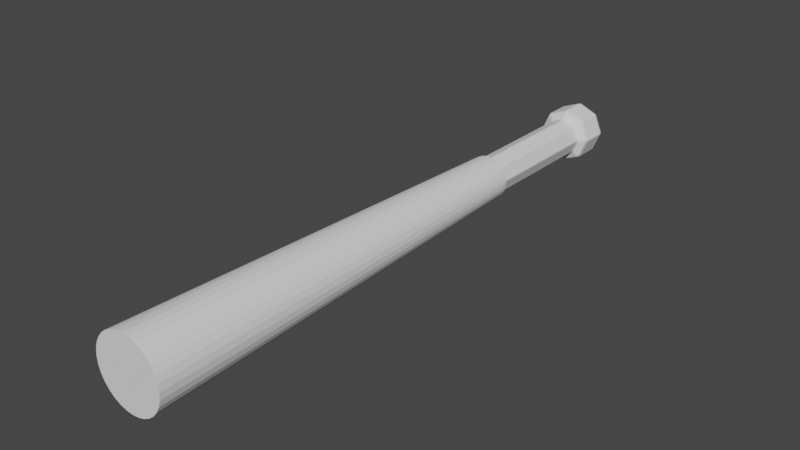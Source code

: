 # Source: MissileLauncher.blend  (saved by Blender 2.80.75; exported with 4.5.12 LTS)
import bpy
from mathutils import Matrix  # noqa: F401  (used for matrix-valued properties, if any)

bpy.ops.wm.read_factory_settings(use_empty=True)
scene = bpy.context.scene
scene.name = 'Scene'

# ---- collections
col_collection = bpy.data.collections.new('Collection'); scene.collection.children.link(col_collection)

# ---- world
world_world = bpy.data.worlds.new('World'); scene.world = world_world
world_world.use_nodes = True; world_world.node_tree.nodes.clear()
_N = world_world.node_tree.nodes; _L = world_world.node_tree.links
n0 = _N.new('ShaderNodeOutputWorld'); n0.name = 'World Output'; n0.location = (300, 300)
n1 = _N.new('ShaderNodeBackground'); n1.name = 'Background'; n1.location = (10, 300)
n1.inputs[0].default_value = (0.05088, 0.05088, 0.05088, 1.0)
_L.new(n1.outputs[0], n0.inputs[0])
n0.is_active_output = True
world_world.color = (0.05088, 0.05088, 0.05088)
world_world.use_sun_shadow = False
world_world.sun_shadow_jitter_overblur = 0.0

# ---- meshes
me_cylinder_001 = bpy.data.meshes.new('Cylinder.001')
me_cylinder_001.from_pydata([(0.0, 1.0, -2.324), (-2.759e-08, 1.615, 3.22), (0.1951, 0.9808, -2.324), (0.315, 1.584, 3.22), (0.3827, 0.9239, -2.324), (0.6179, 1.492, 3.22), (0.5556, 0.8315, -2.324), (0.8971, 1.343, 3.22), (0.7071, 0.7071, -2.324), (1.142, 1.142, 3.22), (0.8315, 0.5556, -2.324), (1.343, 0.8971, 3.22), (0.9239, 0.3827, -2.324), (1.492, 0.6179, 3.22), (0.9808, 0.1951, -2.324), (1.584, 0.315, 3.22), (1.0, -1.324e-07, -2.324), (1.615, 2.683e-07, 3.22), (0.9808, -0.1951, -2.324), (1.584, -0.315, 3.22), (0.9239, -0.3827, -2.324), (1.492, -0.6179, 3.22), (0.8315, -0.5556, -2.324), (1.343, -0.8971, 3.22), (0.7071, -0.7071, -2.324), (1.142, -1.142, 3.22), (0.5556, -0.8315, -2.324), (0.8971, -1.343, 3.22), (0.3827, -0.9239, -2.324), (0.6179, -1.492, 3.22), (0.1951, -0.9808, -2.324), (0.315, -1.584, 3.22), (-3.258e-07, -1.0, -2.324), (-5.537e-07, -1.615, 3.22), (-0.1951, -0.9808, -2.324), (-0.315, -1.584, 3.22), (-0.3827, -0.9239, -2.324), (-0.6179, -1.492, 3.22), (-0.5556, -0.8315, -2.324), (-0.8971, -1.343, 3.22), (-0.7071, -0.7071, -2.324), (-1.142, -1.142, 3.22), (-0.8315, -0.5556, -2.324), (-1.343, -0.8971, 3.22), (-0.9239, -0.3827, -2.324), (-1.492, -0.6179, 3.22), (-0.9808, -0.1951, -2.324), (-1.584, -0.315, 3.22), (-1.0, 7.577e-07, -2.324), (-1.615, 1.706e-06, 3.22), (-0.9808, 0.1951, -2.324), (-1.584, 0.315, 3.22), (-0.9239, 0.3827, -2.324), (-1.492, 0.6179, 3.22), (-0.8315, 0.5556, -2.324), (-1.343, 0.8971, 3.22), (-0.7071, 0.7071, -2.324), (-1.142, 1.142, 3.22), (-0.5556, 0.8315, -2.324), (-0.8971, 1.343, 3.22), (-0.3827, 0.9239, -2.324), (-0.6179, 1.492, 3.22), (-0.1951, 0.9808, -2.324), (-0.315, 1.584, 3.22), (0.9144, 0.8712, -4.435), (0.8902, 0.8434, -4.468), (0.8434, 0.8902, -4.468), (0.8712, 0.9144, -4.435), (1.263, -0.03051, -4.435), (1.226, -0.03303, -4.468), (1.226, 0.03303, -4.468), (1.263, 0.03051, -4.435), (0.8712, -0.9144, -4.435), (0.8434, -0.8902, -4.468), (0.8902, -0.8434, -4.468), (0.9144, -0.8712, -4.435), (-0.03051, -1.263, -4.435), (-0.03303, -1.226, -4.468), (0.03303, -1.226, -4.468), (0.03051, -1.263, -4.435), (-0.9144, -0.8712, -4.435), (-0.8902, -0.8434, -4.468), (-0.8434, -0.8902, -4.468), (-0.8712, -0.9144, -4.435), (-1.263, 0.03051, -4.435), (-1.226, 0.03303, -4.468), (-1.226, -0.03303, -4.468), (-1.263, -0.03051, -4.435), (-0.03051, 1.263, -4.435), (0.03051, 1.263, -4.435), (0.03303, 1.226, -4.468), (-0.03303, 1.226, -4.468), (-0.8712, 0.9144, -4.435), (-0.8434, 0.8902, -4.468), (-0.8902, 0.8434, -4.468), (-0.9144, 0.8712, -4.435), (-0.9144, 0.8712, -4.12), (-0.8903, 0.8437, -4.083), (-0.8437, 0.8903, -4.083), (-0.8712, 0.9144, -4.12), (-1.263, -0.03051, -4.12), (-1.226, -0.03299, -4.083), (-1.226, 0.03299, -4.083), (-1.263, 0.03051, -4.12), (-0.8712, -0.9144, -4.12), (-0.8437, -0.8903, -4.083), (-0.8903, -0.8437, -4.083), (-0.9144, -0.8712, -4.12), (0.03051, -1.263, -4.12), (0.03299, -1.226, -4.083), (-0.03299, -1.226, -4.083), (-0.03051, -1.263, -4.12), (0.9144, -0.8712, -4.12), (0.8903, -0.8437, -4.083), (0.8437, -0.8903, -4.083), (0.8712, -0.9144, -4.12), (1.263, 0.03051, -4.12), (1.226, 0.03299, -4.083), (1.226, -0.03299, -4.083), (1.263, -0.03051, -4.12), (0.8712, 0.9144, -4.12), (0.8437, 0.8903, -4.083), (0.8903, 0.8437, -4.083), (0.9144, 0.8712, -4.12), (0.03051, 1.263, -4.12), (-0.03051, 1.263, -4.12), (-0.03299, 1.226, -4.083), (0.03299, 1.226, -4.083), (-0.03299, 0.9052, -4.045), (-0.03051, 0.8708, -4.008), (0.03051, 0.8708, -4.008), (0.03299, 0.9052, -4.045), (-9.313e-10, 0.8477, -2.302), (0.03051, 0.8708, -2.335), (-0.03051, 0.8708, -2.335), (0.6634, 0.6168, -4.045), (0.6168, 0.6634, -4.045), (0.5942, 0.6373, -4.008), (0.6373, 0.5942, -4.008), (0.5994, 0.5994, -2.302), (0.6373, 0.5942, -2.335), (0.5942, 0.6373, -2.335), (0.9052, -0.03299, -4.045), (0.9052, 0.03299, -4.045), (0.8708, 0.03051, -4.008), (0.8708, -0.03051, -4.008), (0.8477, -1.676e-08, -2.302), (0.8708, -0.03051, -2.335), (0.8708, 0.03051, -2.335), (0.6168, -0.6634, -4.045), (0.6634, -0.6168, -4.045), (0.6373, -0.5942, -4.008), (0.5942, -0.6373, -4.008), (0.5994, -0.5994, -2.302), (0.5942, -0.6373, -2.335), (0.6373, -0.5942, -2.335), (-0.03299, -0.9052, -4.045), (0.03299, -0.9052, -4.045), (0.03051, -0.8708, -4.008), (-0.03051, -0.8708, -4.008), (-7.357e-08, -0.8477, -2.302), (-0.03051, -0.8708, -2.335), (0.03051, -0.8708, -2.335), (-0.6634, -0.6168, -4.045), (-0.6168, -0.6634, -4.045), (-0.5942, -0.6373, -4.008), (-0.6373, -0.5942, -4.008), (-0.5994, -0.5994, -2.302), (-0.6373, -0.5942, -2.335), (-0.5942, -0.6373, -2.335), (-0.9052, 0.03299, -4.045), (-0.9052, -0.03299, -4.045), (-0.8708, -0.03051, -4.008), (-0.8708, 0.03051, -4.008), (-0.8477, 3.26e-08, -2.302), (-0.8708, 0.03051, -2.335), (-0.8708, -0.03051, -2.335), (-0.6168, 0.6634, -4.045), (-0.6634, 0.6168, -4.045), (-0.6373, 0.5942, -4.008), (-0.5942, 0.6373, -4.008), (-0.5994, 0.5994, -2.302), (-0.5942, 0.6373, -2.335), (-0.6373, 0.5942, -2.335), (0.03289, 0.9415, -4.46), (-0.03289, 0.9415, -4.46), (-0.03303, 1.012, -4.468), (0.03303, 1.012, -4.468), (0.6425, 0.689, -4.46), (0.6922, 0.7389, -4.468), (0.7389, 0.6922, -4.468), (0.689, 0.6425, -4.46), (0.9415, 0.03289, -4.46), (1.012, 0.03303, -4.468), (1.012, -0.03303, -4.468), (0.9415, -0.03289, -4.46), (0.689, -0.6425, -4.46), (0.7389, -0.6922, -4.468), (0.6922, -0.7389, -4.468), (0.6425, -0.689, -4.46), (0.03289, -0.9415, -4.46), (0.03303, -1.012, -4.468), (-0.03303, -1.012, -4.468), (-0.03289, -0.9415, -4.46), (-0.6425, -0.689, -4.46), (-0.6922, -0.7389, -4.468), (-0.7389, -0.6922, -4.468), (-0.689, -0.6425, -4.46), (-0.9415, -0.03289, -4.46), (-1.012, -0.03303, -4.468), (-1.012, 0.03303, -4.468), (-0.9415, 0.03289, -4.46), (-0.689, 0.6425, -4.46), (-0.7389, 0.6922, -4.468), (-0.6922, 0.7389, -4.468), (-0.6425, 0.689, -4.46), (-5.029e-07, 2.024e-08, -3.951), (-5.029e-07, 2.024e-08, -3.951), (-4.768e-07, 2.024e-08, -3.951), (-4.768e-07, 2.024e-08, -3.951), (-4.768e-07, 4.259e-08, -3.951), (-4.768e-07, 4.259e-08, -3.951), (-4.768e-07, 2.024e-08, -3.951), (-4.768e-07, 2.024e-08, -3.951), (-5.029e-07, 2.024e-08, -3.951), (-5.029e-07, 2.024e-08, -3.951), (-4.768e-07, 2.024e-08, -3.951), (-4.768e-07, 2.024e-08, -3.951), (-4.768e-07, 4.259e-08, -3.951), (-4.768e-07, 4.259e-08, -3.951), (-4.768e-07, 2.024e-08, -3.951), (-4.768e-07, 2.024e-08, -3.951)], [], [(0, 1, 3, 2), (2, 3, 5, 4), (4, 5, 7, 6), (6, 7, 9, 8), (8, 9, 11, 10), (10, 11, 13, 12), (12, 13, 15, 14), (14, 15, 17, 16), (16, 17, 19, 18), (18, 19, 21, 20), (20, 21, 23, 22), (22, 23, 25, 24), (24, 25, 27, 26), (26, 27, 29, 28), (28, 29, 31, 30), (30, 31, 33, 32), (32, 33, 35, 34), (34, 35, 37, 36), (36, 37, 39, 38), (38, 39, 41, 40), (40, 41, 43, 42), (42, 43, 45, 44), (44, 45, 47, 46), (46, 47, 49, 48), (48, 49, 51, 50), (50, 51, 53, 52), (52, 53, 55, 54), (54, 55, 57, 56), (56, 57, 59, 58), (58, 59, 61, 60), (3, 1, 63, 61, 59, 57, 55, 53, 51, 49, 47, 45, 43, 41, 39, 37, 35, 33, 31, 29, 27, 25, 23, 21, 19, 17, 15, 13, 11, 9, 7, 5), (60, 61, 63, 62), (62, 63, 1, 0), (0, 2, 4, 6, 8, 10, 12, 14, 16, 18, 20, 22, 24, 26, 28, 30, 32, 34, 36, 38, 40, 42, 44, 46, 48, 50, 52, 54, 56, 58, 60, 62), (69, 74, 197, 194), (65, 70, 193, 190), (93, 91, 186, 214), (81, 86, 209, 206), (73, 78, 201, 198), (124, 120, 67, 89), (85, 94, 213, 210), (99, 125, 88, 92), (163, 171, 101, 106), (142, 150, 113, 118), (156, 164, 105, 110), (135, 143, 117, 122), (130, 133, 141, 137), (170, 178, 97, 102), (149, 157, 109, 114), (77, 82, 205, 202), (180, 182, 134, 129), (145, 147, 155, 151), (152, 154, 162, 158), (159, 161, 169, 165), (166, 168, 176, 172), (173, 175, 183, 179), (138, 140, 148, 144), (139, 132, 181, 174, 167, 160, 153, 146), (131, 136, 121, 127), (203, 204, 226, 225), (107, 100, 87, 80), (115, 108, 79, 72), (119, 112, 75, 68), (177, 128, 126, 98), (103, 96, 95, 84), (111, 104, 83, 76), (90, 66, 189, 187), (184, 188, 218, 216), (212, 215, 231, 230), (215, 185, 217, 231), (204, 207, 227, 226), (199, 200, 224, 223), (196, 199, 223, 222), (64, 65, 66, 67), (68, 69, 70, 71), (72, 73, 74, 75), (76, 77, 78, 79), (80, 81, 82, 83), (84, 85, 86, 87), (88, 89, 90, 91), (92, 93, 94, 95), (96, 97, 98, 99), (100, 101, 102, 103), (104, 105, 106, 107), (108, 109, 110, 111), (112, 113, 114, 115), (116, 117, 118, 119), (120, 121, 122, 123), (124, 125, 126, 127), (128, 129, 130, 131), (132, 133, 134), (135, 136, 137, 138), (139, 140, 141), (142, 143, 144, 145), (146, 147, 148), (149, 150, 151, 152), (153, 154, 155), (156, 157, 158, 159), (160, 161, 162), (163, 164, 165, 166), (167, 168, 169), (170, 171, 172, 173), (174, 175, 176), (177, 178, 179, 180), (181, 182, 183), (184, 185, 186, 187), (188, 189, 190, 191), (192, 193, 194, 195), (196, 197, 198, 199), (200, 201, 202, 203), (204, 205, 206, 207), (208, 209, 210, 211), (212, 213, 214, 215), (188, 191, 219, 218), (124, 89, 88, 125), (75, 112, 115, 72), (67, 120, 123, 64), (119, 68, 71, 116), (87, 100, 103, 84), (99, 92, 95, 96), (79, 108, 111, 76), (107, 80, 83, 104), (89, 67, 66, 90), (64, 71, 70, 65), (68, 75, 74, 69), (72, 79, 78, 73), (76, 83, 82, 77), (80, 87, 86, 81), (84, 95, 94, 85), (92, 88, 91, 93), (170, 102, 101, 171), (149, 114, 113, 150), (97, 178, 177, 98), (131, 127, 126, 128), (109, 157, 156, 110), (163, 106, 105, 164), (121, 136, 135, 122), (142, 118, 117, 143), (98, 126, 125, 99), (102, 97, 96, 103), (106, 101, 100, 107), (110, 105, 104, 111), (114, 109, 108, 115), (118, 113, 112, 119), (122, 117, 116, 123), (127, 121, 120, 124), (130, 137, 136, 131), (141, 133, 132, 139), (129, 134, 133, 130), (140, 138, 137, 141), (138, 144, 143, 135), (148, 140, 139, 146), (147, 145, 144, 148), (145, 151, 150, 142), (155, 147, 146, 153), (154, 152, 151, 155), (152, 158, 157, 149), (162, 154, 153, 160), (161, 159, 158, 162), (159, 165, 164, 156), (169, 161, 160, 167), (168, 166, 165, 169), (166, 172, 171, 163), (176, 168, 167, 174), (175, 173, 172, 176), (173, 179, 178, 170), (183, 175, 174, 181), (182, 180, 179, 183), (180, 129, 128, 177), (134, 182, 181, 132), (187, 189, 188, 184), (190, 193, 192, 191), (194, 197, 196, 195), (198, 201, 200, 199), (202, 205, 204, 203), (206, 209, 208, 207), (210, 213, 212, 211), (214, 186, 185, 215), (93, 214, 213, 94), (209, 86, 85, 210), (81, 206, 205, 82), (201, 78, 77, 202), (73, 198, 197, 74), (193, 70, 69, 194), (65, 190, 189, 66), (186, 91, 90, 187), (211, 212, 230, 229), (195, 196, 222, 221), (208, 211, 229, 228), (207, 208, 228, 227), (200, 203, 225, 224), (185, 184, 216, 217), (191, 192, 220, 219), (192, 195, 221, 220), (123, 116, 71, 64)])
_uv = me_cylinder_001.uv_layers.new(name='UVMap')
_uv.uv.foreach_set('vector', [1.0, 0.5, 1.0, 1.0, 0.9688, 1.0, 0.9688, 0.5, 0.9688, 0.5, 0.9688, 1.0, 0.9375, 1.0, 0.9375, 0.5, 0.9375, 0.5, 0.9375, 1.0, 0.9062, 1.0, 0.9062, 0.5, 0.9062, 0.5, 0.9062, 1.0, 0.875, 1.0, 0.875, 0.5, 0.875, 0.5, 0.875, 1.0, 0.8438, 1.0, 0.8438, 0.5, 0.8438, 0.5, 0.8438, 1.0, 0.8125, 1.0, 0.8125, 0.5, 0.8125, 0.5, 0.8125, 1.0, 0.7812, 1.0, 0.7812, 0.5, 0.7812, 0.5, 0.7812, 1.0, 0.75, 1.0, 0.75, 0.5, 0.75, 0.5, 0.75, 1.0, 0.7188, 1.0, 0.7188, 0.5, 0.7188, 0.5, 0.7188, 1.0, 0.6875, 1.0, 0.6875, 0.5, 0.6875, 0.5, 0.6875, 1.0, 0.6562, 1.0, 0.6562, 0.5, 0.6562, 0.5, 0.6562, 1.0, 0.625, 1.0, 0.625, 0.5, 0.625, 0.5, 0.625, 1.0, 0.5938, 1.0, 0.5938, 0.5, 0.5938, 0.5, 0.5938, 1.0, 0.5625, 1.0, 0.5625, 0.5, 0.5625, 0.5, 0.5625, 1.0, 0.5312, 1.0, 0.5312, 0.5, 0.5312, 0.5, 0.5312, 1.0, 0.5, 1.0, 0.5, 0.5, 0.5, 0.5, 0.5, 1.0, 0.4688, 1.0, 0.4688, 0.5, 0.4688, 0.5, 0.4688, 1.0, 0.4375, 1.0, 0.4375, 0.5, 0.4375, 0.5, 0.4375, 1.0, 0.4062, 1.0, 0.4062, 0.5, 0.4062, 0.5, 0.4062, 1.0, 0.375, 1.0, 0.375, 0.5, 0.375, 0.5, 0.375, 1.0, 0.3438, 1.0, 0.3438, 0.5, 0.3438, 0.5, 0.3438, 1.0, 0.3125, 1.0, 0.3125, 0.5, 0.3125, 0.5, 0.3125, 1.0, 0.2812, 1.0, 0.2812, 0.5, 0.2812, 0.5, 0.2812, 1.0, 0.25, 1.0, 0.25, 0.5, 0.25, 0.5, 0.25, 1.0, 0.2188, 1.0, 0.2188, 0.5, 0.2188, 0.5, 0.2188, 1.0, 0.1875, 1.0, 0.1875, 0.5, 0.1875, 0.5, 0.1875, 1.0, 0.1562, 1.0, 0.1562, 0.5, 0.1562, 0.5, 0.1562, 1.0, 0.125, 1.0, 0.125, 0.5, 0.125, 0.5, 0.125, 1.0, 0.09375, 1.0, 0.09375, 0.5, 0.09375, 0.5, 0.09375, 1.0, 0.0625, 1.0, 0.0625, 0.5, 0.2968, 0.4854, 0.25, 0.49, 0.2032, 0.4854, 0.1582, 0.4717, 0.1167, 0.4496, 0.08029, 0.4197, 0.05045, 0.3833, 0.02827, 0.3418, 0.01461, 0.2968, 0.01, 0.25, 0.01461, 0.2032, 0.02827, 0.1582, 0.05045, 0.1167, 0.08029, 0.08029, 0.1167, 0.05045, 0.1582, 0.02827, 0.2032, 0.01461, 0.25, 0.01, 0.2968, 0.01461, 0.3418, 0.02827, 0.3833, 0.05045, 0.4197, 0.08029, 0.4496, 0.1167, 0.4717, 0.1582, 0.4854, 0.2032, 0.49, 0.25, 0.4854, 0.2968, 0.4717, 0.3418, 0.4496, 0.3833, 0.4197, 0.4197, 0.3833, 0.4496, 0.3418, 0.4717, 0.0625, 0.5, 0.0625, 1.0, 0.03125, 1.0, 0.03125, 0.5, 0.03125, 0.5, 0.03125, 1.0, 0.0, 1.0, 0.0, 0.5, 0.75, 0.49, 0.7968, 0.4854, 0.8418, 0.4717, 0.8833, 0.4496, 0.9197, 0.4197, 0.9496, 0.3833, 0.9717, 0.3418, 0.9854, 0.2968, 0.99, 0.25, 0.9854, 0.2032, 0.9717, 0.1582, 0.9496, 0.1167, 0.9197, 0.08029, 0.8833, 0.05045, 0.8418, 0.02827, 0.7968, 0.01461, 0.75, 0.01, 0.7032, 0.01461, 0.6582, 0.02827, 0.6167, 0.05045, 0.5803, 0.08029, 0.5504, 0.1167, 0.5283, 0.1582, 0.5146, 0.2032, 0.51, 0.25, 0.5146, 0.2968, 0.5283, 0.3418, 0.5504, 0.3833, 0.5803, 0.4197, 0.6167, 0.4496, 0.6582, 0.4717, 0.7032, 0.4854, 0.7452, 0.5, 0.6298, 0.5, 0.6303, 0.5, 0.7447, 0.5, 0.8702, 0.5, 0.7548, 0.5, 0.7553, 0.5, 0.8697, 0.5, 0.1202, 0.5, 0.004789, 0.5, 0.005307, 0.5, 0.1197, 0.5, 0.3702, 0.5, 0.2548, 0.5, 0.2553, 0.5, 0.3697, 0.5, 0.6202, 0.5, 0.5048, 0.5, 0.5053, 0.5, 0.6197, 0.5, 0.9958, 0.5, 0.8792, 0.5, 0.8792, 0.5, 0.9958, 0.5, 0.2452, 0.5, 0.1298, 0.5, 0.1303, 0.5, 0.2447, 0.5, 0.1208, 0.5, 0.00423, 0.5, 0.00423, 0.5, 0.1208, 0.5, 0.3692, 0.5, 0.2558, 0.5, 0.2549, 0.5, 0.3702, 0.5, 0.7442, 0.5, 0.6308, 0.5, 0.6298, 0.5, 0.7452, 0.5, 0.4942, 0.5, 0.3808, 0.5, 0.3799, 0.5, 0.4952, 0.5, 0.8692, 0.5, 0.7558, 0.5, 0.7548, 0.5, 0.8702, 0.5, 0.9939, 0.5095, 0.9939, 0.9905, 0.8811, 0.9905, 0.8811, 0.5095, 0.2442, 0.5, 0.1308, 0.5, 0.1298, 0.5, 0.2452, 0.5, 0.6192, 0.5, 0.5058, 0.5, 0.5048, 0.5, 0.6202, 0.5, 0.4952, 0.5, 0.3798, 0.5, 0.3803, 0.5, 0.4947, 0.5, 0.1189, 0.5095, 0.1189, 0.9905, 0.006106, 0.9905, 0.006106, 0.5095, 0.7439, 0.5095, 0.7439, 0.9905, 0.6311, 0.9905, 0.6311, 0.5095, 0.6189, 0.5095, 0.6189, 0.9905, 0.5061, 0.9905, 0.5061, 0.5095, 0.4939, 0.5095, 0.4939, 0.9905, 0.3811, 0.9905, 0.3811, 0.5095, 0.3689, 0.5095, 0.3689, 0.9905, 0.2561, 0.9905, 0.2561, 0.5095, 0.2439, 0.5095, 0.2439, 0.9905, 0.1311, 0.9905, 0.1311, 0.5095, 0.8689, 0.5095, 0.8689, 0.9905, 0.7561, 0.9905, 0.7561, 0.5095, 0.4128, 0.4128, 0.25, 0.4803, 0.08716, 0.4128, 0.01971, 0.25, 0.08716, 0.08716, 0.25, 0.01971, 0.4128, 0.08716, 0.4803, 0.25, 0.9942, 0.5, 0.8808, 0.5, 0.8798, 0.5, 0.9952, 0.5, 0.4933, 0.5, 0.3817, 0.5, 0.3817, 0.5, 0.4933, 0.5, 0.3708, 0.5, 0.2542, 0.5, 0.2542, 0.5, 0.3708, 0.5, 0.6208, 0.5, 0.5042, 0.5, 0.5042, 0.5, 0.6208, 0.5, 0.7458, 0.5, 0.6292, 0.5, 0.6292, 0.5, 0.7458, 0.5, 0.1192, 0.5, 0.005753, 0.5, 0.00485, 0.5, 0.1202, 0.5, 0.2458, 0.5, 0.1292, 0.5, 0.1292, 0.5, 0.2458, 0.5, 0.4958, 0.5, 0.3792, 0.5, 0.3792, 0.5, 0.4958, 0.5, 0.9952, 0.5, 0.8798, 0.5, 0.8803, 0.5, 0.9947, 0.5, 0.9933, 0.5, 0.8817, 0.5, 0.8817, 0.5, 0.9933, 0.5, 0.1317, 0.5, 0.1183, 0.5, 0.1183, 0.5, 0.1317, 0.5, 0.1183, 0.5, 0.00672, 0.5, 0.00672, 0.5, 0.1183, 0.5, 0.3817, 0.5, 0.3683, 0.5, 0.3683, 0.5, 0.3817, 0.5, 0.6183, 0.5, 0.5067, 0.5, 0.5067, 0.5, 0.6183, 0.5, 0.6317, 0.5, 0.6183, 0.5, 0.6183, 0.5, 0.6317, 0.5, 0.8708, 0.5, 0.8702, 0.5, 0.8798, 0.5, 0.8792, 0.5, 0.7458, 0.5, 0.7452, 0.5, 0.7548, 0.5, 0.7542, 0.5, 0.6208, 0.5, 0.6202, 0.5, 0.6298, 0.5, 0.6292, 0.5, 0.4958, 0.5, 0.4952, 0.5, 0.5048, 0.5, 0.5042, 0.5, 0.3708, 0.5, 0.3702, 0.5, 0.3798, 0.5, 0.3792, 0.5, 0.2458, 0.5, 0.2452, 0.5, 0.2548, 0.5, 0.2542, 0.5, 0.00423, 0.5, 0.0, 0.5, 0.0, 0.5, 0.00633, 0.5, 0.1208, 0.5, 0.1202, 0.5, 0.1298, 0.5, 0.1292, 0.5, 0.1292, 0.5, 0.1298, 0.5, 0.1202, 0.5, 0.1208, 0.5, 0.2542, 0.5, 0.2549, 0.5, 0.2452, 0.5, 0.2458, 0.5, 0.3792, 0.5, 0.3799, 0.5, 0.3702, 0.5, 0.3708, 0.5, 0.5042, 0.5, 0.5048, 0.5, 0.4952, 0.5, 0.4958, 0.5, 0.6292, 0.5, 0.6298, 0.5, 0.6202, 0.5, 0.6208, 0.5, 0.7542, 0.5, 0.7548, 0.5, 0.7452, 0.5, 0.7458, 0.5, 0.8792, 0.5, 0.8798, 0.5, 0.8702, 0.5, 0.8708, 0.5, 0.9958, 0.5, 1.0, 0.5, 1.0, 0.5, 0.9937, 0.5, 0.005753, 0.5, 0.006106, 0.5, 0.0, 0.5, 0.0, 0.5, 0.25, 0.4803, 0.2583, 0.4866, 0.2417, 0.4866, 0.8692, 0.5, 0.8808, 0.5, 0.8811, 0.5095, 0.8689, 0.5095, 0.4128, 0.4128, 0.4231, 0.4114, 0.4114, 0.4231, 0.7442, 0.5, 0.7558, 0.5, 0.7561, 0.5095, 0.7439, 0.5095, 0.4803, 0.25, 0.4866, 0.2417, 0.4866, 0.2583, 0.6192, 0.5, 0.6308, 0.5, 0.6311, 0.5095, 0.6189, 0.5095, 0.4128, 0.08716, 0.4114, 0.07686, 0.4231, 0.08858, 0.4942, 0.5, 0.5058, 0.5, 0.5061, 0.5095, 0.4939, 0.5095, 0.25, 0.01971, 0.2417, 0.01343, 0.2583, 0.01343, 0.3692, 0.5, 0.3808, 0.5, 0.3811, 0.5095, 0.3689, 0.5095, 0.08716, 0.08716, 0.07686, 0.08858, 0.08858, 0.07686, 0.2442, 0.5, 0.2558, 0.5, 0.2561, 0.5095, 0.2439, 0.5095, 0.01971, 0.25, 0.01343, 0.2583, 0.01343, 0.2417, 0.1192, 0.5, 0.1308, 0.5, 0.1311, 0.5095, 0.1189, 0.5095, 0.08716, 0.4128, 0.08858, 0.4231, 0.07686, 0.4114, 0.9933, 0.5, 1.0, 0.5, 1.0, 0.5, 0.9964, 0.5, 0.8817, 0.5, 0.8803, 0.5, 0.8697, 0.5, 0.8683, 0.5, 0.7567, 0.5, 0.7553, 0.5, 0.7447, 0.5, 0.7433, 0.5, 0.6317, 0.5, 0.6303, 0.5, 0.6197, 0.5, 0.6183, 0.5, 0.5067, 0.5, 0.5053, 0.5, 0.4947, 0.5, 0.4933, 0.5, 0.3817, 0.5, 0.3803, 0.5, 0.3697, 0.5, 0.3683, 0.5, 0.2567, 0.5, 0.2553, 0.5, 0.2447, 0.5, 0.2433, 0.5, 0.1317, 0.5, 0.1303, 0.5, 0.1197, 0.5, 0.1183, 0.5, 0.8817, 0.5, 0.8683, 0.5, 0.8683, 0.5, 0.8817, 0.5, 0.9958, 0.5, 0.9958, 0.5, 1.0, 0.5, 1.0, 0.5, 0.6292, 0.5, 0.6292, 0.5, 0.6208, 0.5, 0.6208, 0.5, 0.8792, 0.5, 0.8792, 0.5, 0.8708, 0.5, 0.8708, 0.5, 0.7458, 0.5, 0.7458, 0.5, 0.7542, 0.5, 0.7542, 0.5, 0.2542, 0.5, 0.2542, 0.5, 0.2458, 0.5, 0.2458, 0.5, 0.1208, 0.5, 0.1208, 0.5, 0.1292, 0.5, 0.1292, 0.5, 0.5042, 0.5, 0.5042, 0.5, 0.4958, 0.5, 0.4958, 0.5, 0.3708, 0.5, 0.3708, 0.5, 0.3792, 0.5, 0.3792, 0.5, 0.9958, 0.5, 0.8792, 0.5, 0.8798, 0.5, 0.9952, 0.5, 0.8708, 0.5, 0.7542, 0.5, 0.7548, 0.5, 0.8702, 0.5, 0.7458, 0.5, 0.6292, 0.5, 0.6298, 0.5, 0.7452, 0.5, 0.6208, 0.5, 0.5042, 0.5, 0.5048, 0.5, 0.6202, 0.5, 0.4958, 0.5, 0.3792, 0.5, 0.3798, 0.5, 0.4952, 0.5, 0.3708, 0.5, 0.2542, 0.5, 0.2548, 0.5, 0.3702, 0.5, 0.2458, 0.5, 0.1292, 0.5, 0.1298, 0.5, 0.2452, 0.5, 0.1208, 0.5, 0.00423, 0.5, 0.004789, 0.5, 0.1202, 0.5, 0.2442, 0.5, 0.2452, 0.5, 0.2549, 0.5, 0.2558, 0.5, 0.6192, 0.5, 0.6202, 0.5, 0.6298, 0.5, 0.6308, 0.5, 0.1298, 0.5, 0.1308, 0.5, 0.1192, 0.5, 0.1202, 0.5, 0.9942, 0.5, 0.9952, 0.5, 1.0, 0.5, 1.0, 0.5, 0.5048, 0.5, 0.5058, 0.5, 0.4942, 0.5, 0.4952, 0.5, 0.3692, 0.5, 0.3702, 0.5, 0.3799, 0.5, 0.3808, 0.5, 0.8798, 0.5, 0.8808, 0.5, 0.8692, 0.5, 0.8702, 0.5, 0.7442, 0.5, 0.7452, 0.5, 0.7548, 0.5, 0.7558, 0.5, 0.1202, 0.5, 0.00485, 0.5, 0.00423, 0.5, 0.1208, 0.5, 0.2452, 0.5, 0.1298, 0.5, 0.1292, 0.5, 0.2458, 0.5, 0.3702, 0.5, 0.2549, 0.5, 0.2542, 0.5, 0.3708, 0.5, 0.4952, 0.5, 0.3799, 0.5, 0.3792, 0.5, 0.4958, 0.5, 0.6202, 0.5, 0.5048, 0.5, 0.5042, 0.5, 0.6208, 0.5, 0.7452, 0.5, 0.6298, 0.5, 0.6292, 0.5, 0.7458, 0.5, 0.8702, 0.5, 0.7548, 0.5, 0.7542, 0.5, 0.8708, 0.5, 0.9952, 0.5, 0.8798, 0.5, 0.8792, 0.5, 0.9958, 0.5, 0.9939, 0.5095, 0.8811, 0.5095, 0.8808, 0.5, 0.9942, 0.5, 0.8811, 0.9905, 0.9939, 0.9905, 0.9975, 1.0, 0.8775, 1.0, 0.006106, 0.5095, 0.006106, 0.9905, 0.0, 0.9905, 0.0, 0.5095, 0.8689, 0.9905, 0.8689, 0.5095, 0.8811, 0.5095, 0.8811, 0.9905, 0.8689, 0.5095, 0.7561, 0.5095, 0.7558, 0.5, 0.8692, 0.5, 0.7561, 0.9905, 0.8689, 0.9905, 0.8725, 1.0, 0.7525, 1.0, 0.7439, 0.9905, 0.7439, 0.5095, 0.7561, 0.5095, 0.7561, 0.9905, 0.7439, 0.5095, 0.6311, 0.5095, 0.6308, 0.5, 0.7442, 0.5, 0.6311, 0.9905, 0.7439, 0.9905, 0.7475, 1.0, 0.6275, 1.0, 0.6189, 0.9905, 0.6189, 0.5095, 0.6311, 0.5095, 0.6311, 0.9905, 0.6189, 0.5095, 0.5061, 0.5095, 0.5058, 0.5, 0.6192, 0.5, 0.5061, 0.9905, 0.6189, 0.9905, 0.6225, 1.0, 0.5025, 1.0, 0.4939, 0.9905, 0.4939, 0.5095, 0.5061, 0.5095, 0.5061, 0.9905, 0.4939, 0.5095, 0.3811, 0.5095, 0.3808, 0.5, 0.4942, 0.5, 0.3811, 0.9905, 0.4939, 0.9905, 0.4975, 1.0, 0.3775, 1.0, 0.3689, 0.9905, 0.3689, 0.5095, 0.3811, 0.5095, 0.3811, 0.9905, 0.3689, 0.5095, 0.2561, 0.5095, 0.2558, 0.5, 0.3692, 0.5, 0.2561, 0.9905, 0.3689, 0.9905, 0.3725, 1.0, 0.2525, 1.0, 0.2439, 0.9905, 0.2439, 0.5095, 0.2561, 0.5095, 0.2561, 0.9905, 0.2439, 0.5095, 0.1311, 0.5095, 0.1308, 0.5, 0.2442, 0.5, 0.1311, 0.9905, 0.2439, 0.9905, 0.2475, 1.0, 0.1275, 1.0, 0.1189, 0.9905, 0.1189, 0.5095, 0.1311, 0.5095, 0.1311, 0.9905, 0.1189, 0.5095, 0.006106, 0.5095, 0.005753, 0.5, 0.1192, 0.5, 0.006106, 0.9905, 0.1189, 0.9905, 0.1225, 1.0, 0.002529, 1.0, 0.9947, 0.5, 0.8803, 0.5, 0.8817, 0.5, 0.9933, 0.5, 0.8697, 0.5, 0.7553, 0.5, 0.7567, 0.5, 0.8683, 0.5, 0.7447, 0.5, 0.6303, 0.5, 0.6317, 0.5, 0.7433, 0.5, 0.6197, 0.5, 0.5053, 0.5, 0.5067, 0.5, 0.6183, 0.5, 0.4947, 0.5, 0.3803, 0.5, 0.3817, 0.5, 0.4933, 0.5, 0.3697, 0.5, 0.2553, 0.5, 0.2567, 0.5, 0.3683, 0.5, 0.2447, 0.5, 0.1303, 0.5, 0.1317, 0.5, 0.2433, 0.5, 0.1197, 0.5, 0.005307, 0.5, 0.00672, 0.5, 0.1183, 0.5, 0.1202, 0.5, 0.1197, 0.5, 0.1303, 0.5, 0.1298, 0.5, 0.2553, 0.5, 0.2548, 0.5, 0.2452, 0.5, 0.2447, 0.5, 0.3702, 0.5, 0.3697, 0.5, 0.3803, 0.5, 0.3798, 0.5, 0.5053, 0.5, 0.5048, 0.5, 0.4952, 0.5, 0.4947, 0.5, 0.6202, 0.5, 0.6197, 0.5, 0.6303, 0.5, 0.6298, 0.5, 0.7553, 0.5, 0.7548, 0.5, 0.7452, 0.5, 0.7447, 0.5, 0.8702, 0.5, 0.8697, 0.5, 0.8803, 0.5, 0.8798, 0.5, 0.005307, 0.5, 0.004789, 0.5, 0.0, 0.5, 0.0, 0.5, 0.2433, 0.5, 0.1317, 0.5, 0.1317, 0.5, 0.2433, 0.5, 0.7433, 0.5, 0.6317, 0.5, 0.6317, 0.5, 0.7433, 0.5, 0.2567, 0.5, 0.2433, 0.5, 0.2433, 0.5, 0.2567, 0.5, 0.3683, 0.5, 0.2567, 0.5, 0.2567, 0.5, 0.3683, 0.5, 0.5067, 0.5, 0.4933, 0.5, 0.4933, 0.5, 0.5067, 0.5, 1.0, 0.5, 0.9933, 0.5, 0.9933, 0.5, 1.0, 0.5, 0.8683, 0.5, 0.7567, 0.5, 0.7567, 0.5, 0.8683, 0.5, 0.7567, 0.5, 0.7433, 0.5, 0.7433, 0.5, 0.7567, 0.5, 0.8708, 0.5, 0.7542, 0.5, 0.7542, 0.5, 0.8708, 0.5])
me_cylinder_001.use_remesh_preserve_volume = False
me_cylinder_001.use_remesh_preserve_attributes = False
me_cylinder_001.use_mirror_vertex_groups = False
me_cylinder_001.update()

# ---- objects
ob_cylinder_001 = bpy.data.objects.new('Cylinder.001', me_cylinder_001)

# ---- transforms, parenting, visibility, modifiers, constraints
ob_cylinder_001.location = (0.0, 0.0, 0.0)
ob_cylinder_001.rotation_euler = (1.571, -0.0, 0.0)
ob_cylinder_001.scale = (0.3735, 0.3735, 1.342)
ob_cylinder_001.lineart.crease_threshold = 0.0

# ---- collection membership
col_collection.objects.link(ob_cylinder_001)

# ---- scene / render settings (as saved in the file)
scene.frame_start = 1; scene.frame_end = 250; scene.frame_set(1)
scene.render.engine = 'BLENDER_EEVEE_NEXT'
scene.cycles.use_denoising = False
scene.cycles.samples = 128
scene.cycles.sampling_pattern = 'TABULATED_SOBOL'
scene.cycles.use_adaptive_sampling = False
scene.cycles.use_light_tree = False
scene.view_settings.view_transform = 'Filmic'
bpy.context.view_layer.update()

# ---- added for rendering (the .blend has no active camera and no usable light): camera, sun
cam_auto = bpy.data.cameras.new('AutoCamera')
cam_auto.lens = 50.0
cam_auto.sensor_width = 36.0
cam_auto.clip_end = 1000.0
ob_auto_camera = bpy.data.objects.new('AutoCamera', cam_auto)
scene.collection.objects.link(ob_auto_camera)
ob_auto_camera.location = (9.67294, -10.7709, 7.73835)
ob_auto_camera.rotation_euler = (1.09748, -7.21219e-08, 0.694738)
scene.camera = ob_auto_camera
light_auto_sun = bpy.data.lights.new('AutoSun', 'SUN')
light_auto_sun.energy = 3.0
light_auto_sun.angle = 0.0523599
ob_auto_sun = bpy.data.objects.new('AutoSun', light_auto_sun)
scene.collection.objects.link(ob_auto_sun)
ob_auto_sun.rotation_euler = (0.872665, 0.174533, 0.523599)
bpy.context.view_layer.update()

